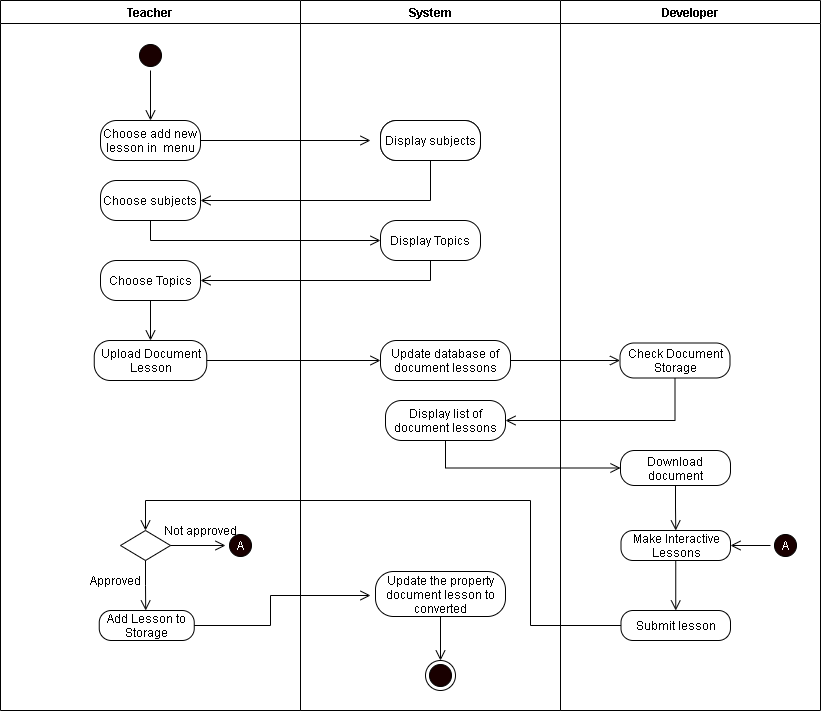

The diagram above was exported from draw.io. Its source (the exported page's mxGraphModel, read from the mxfile embedded in the PNG):
<mxGraphModel dx="942" dy="642" grid="1" gridSize="10" guides="1" tooltips="1" connect="1" arrows="1" fold="1" page="1" pageScale="1" pageWidth="850" pageHeight="1100" math="0" shadow="0">
  <root>
    <mxCell id="K1Z_PNVg9822t670BmCD-0" />
    <mxCell id="K1Z_PNVg9822t670BmCD-1" parent="K1Z_PNVg9822t670BmCD-0" />
    <mxCell id="Z-IL3eTqmC9rP1Hb68sS-0" value="Teacher" style="swimlane;startSize=23;" vertex="1" parent="K1Z_PNVg9822t670BmCD-1">
      <mxGeometry x="40" y="10" width="300" height="710" as="geometry" />
    </mxCell>
    <mxCell id="Z-IL3eTqmC9rP1Hb68sS-1" style="edgeStyle=orthogonalEdgeStyle;rounded=0;orthogonalLoop=1;jettySize=auto;html=1;exitX=0.5;exitY=1;exitDx=0;exitDy=0;entryX=0.5;entryY=0;entryDx=0;entryDy=0;endArrow=open;endFill=0;endSize=8;" edge="1" parent="Z-IL3eTqmC9rP1Hb68sS-0" source="Z-IL3eTqmC9rP1Hb68sS-2" target="Z-IL3eTqmC9rP1Hb68sS-4">
      <mxGeometry relative="1" as="geometry" />
    </mxCell>
    <mxCell id="Z-IL3eTqmC9rP1Hb68sS-2" value="" style="ellipse;html=1;shape=startState;fillColor=#190000;" vertex="1" parent="Z-IL3eTqmC9rP1Hb68sS-0">
      <mxGeometry x="135" y="40" width="30" height="30" as="geometry" />
    </mxCell>
    <mxCell id="Z-IL3eTqmC9rP1Hb68sS-4" value="Choose add new lesson in&amp;nbsp; menu" style="rounded=1;whiteSpace=wrap;html=1;arcSize=40;" vertex="1" parent="Z-IL3eTqmC9rP1Hb68sS-0">
      <mxGeometry x="100" y="120" width="100" height="40" as="geometry" />
    </mxCell>
    <mxCell id="np6nLjgoawUMApeZ7HI3-4" value="Choose subjects" style="rounded=1;whiteSpace=wrap;html=1;arcSize=40;" vertex="1" parent="Z-IL3eTqmC9rP1Hb68sS-0">
      <mxGeometry x="100" y="180" width="100" height="40" as="geometry" />
    </mxCell>
    <mxCell id="np6nLjgoawUMApeZ7HI3-11" style="edgeStyle=orthogonalEdgeStyle;rounded=0;orthogonalLoop=1;jettySize=auto;html=1;exitX=0.5;exitY=1;exitDx=0;exitDy=0;entryX=0.5;entryY=0;entryDx=0;entryDy=0;endArrow=open;endFill=0;endSize=8;" edge="1" parent="Z-IL3eTqmC9rP1Hb68sS-0" source="np6nLjgoawUMApeZ7HI3-8" target="np6nLjgoawUMApeZ7HI3-10">
      <mxGeometry relative="1" as="geometry" />
    </mxCell>
    <mxCell id="np6nLjgoawUMApeZ7HI3-8" value="Choose Topics" style="rounded=1;whiteSpace=wrap;html=1;arcSize=40;" vertex="1" parent="Z-IL3eTqmC9rP1Hb68sS-0">
      <mxGeometry x="100" y="260" width="100" height="40" as="geometry" />
    </mxCell>
    <mxCell id="np6nLjgoawUMApeZ7HI3-10" value="Upload Document Lesson" style="rounded=1;whiteSpace=wrap;html=1;arcSize=40;" vertex="1" parent="Z-IL3eTqmC9rP1Hb68sS-0">
      <mxGeometry x="93.75" y="340" width="112.5" height="40" as="geometry" />
    </mxCell>
    <mxCell id="np6nLjgoawUMApeZ7HI3-26" value="" style="rhombus;whiteSpace=wrap;html=1;" vertex="1" parent="Z-IL3eTqmC9rP1Hb68sS-0">
      <mxGeometry x="120" y="530" width="50" height="30" as="geometry" />
    </mxCell>
    <mxCell id="np6nLjgoawUMApeZ7HI3-29" value="Add Lesson to Storage" style="rounded=1;whiteSpace=wrap;html=1;arcSize=40;" vertex="1" parent="Z-IL3eTqmC9rP1Hb68sS-0">
      <mxGeometry x="98.75" y="610" width="95" height="30" as="geometry" />
    </mxCell>
    <mxCell id="np6nLjgoawUMApeZ7HI3-31" value="Not approved" style="text;html=1;align=center;verticalAlign=middle;resizable=0;points=[];autosize=1;strokeColor=none;" vertex="1" parent="Z-IL3eTqmC9rP1Hb68sS-0">
      <mxGeometry x="155" y="520" width="90" height="20" as="geometry" />
    </mxCell>
    <mxCell id="PkqdNSZPwat-R0gp11fT-0" value="&lt;font color=&quot;#ffffff&quot;&gt;A&lt;/font&gt;" style="ellipse;html=1;shape=startState;fillColor=#190000;" vertex="1" parent="Z-IL3eTqmC9rP1Hb68sS-0">
      <mxGeometry x="225" y="530" width="30" height="30" as="geometry" />
    </mxCell>
    <mxCell id="Z-IL3eTqmC9rP1Hb68sS-18" value="System" style="swimlane;startSize=23;" vertex="1" parent="K1Z_PNVg9822t670BmCD-1">
      <mxGeometry x="340" y="10" width="260" height="710" as="geometry" />
    </mxCell>
    <mxCell id="np6nLjgoawUMApeZ7HI3-1" value="Display subjects" style="rounded=1;whiteSpace=wrap;html=1;arcSize=40;" vertex="1" parent="Z-IL3eTqmC9rP1Hb68sS-18">
      <mxGeometry x="80" y="120" width="100" height="40" as="geometry" />
    </mxCell>
    <mxCell id="np6nLjgoawUMApeZ7HI3-7" value="Display Topics" style="rounded=1;whiteSpace=wrap;html=1;arcSize=40;" vertex="1" parent="Z-IL3eTqmC9rP1Hb68sS-18">
      <mxGeometry x="80" y="220" width="100" height="40" as="geometry" />
    </mxCell>
    <mxCell id="np6nLjgoawUMApeZ7HI3-13" value="Update database of document lessons" style="rounded=1;whiteSpace=wrap;html=1;arcSize=40;" vertex="1" parent="Z-IL3eTqmC9rP1Hb68sS-18">
      <mxGeometry x="80" y="340" width="130" height="40" as="geometry" />
    </mxCell>
    <mxCell id="np6nLjgoawUMApeZ7HI3-17" value="Display list of document lessons" style="rounded=1;whiteSpace=wrap;html=1;arcSize=40;" vertex="1" parent="Z-IL3eTqmC9rP1Hb68sS-18">
      <mxGeometry x="85" y="400" width="120" height="40" as="geometry" />
    </mxCell>
    <mxCell id="PkqdNSZPwat-R0gp11fT-4" value="Update the property document lesson to converted" style="rounded=1;whiteSpace=wrap;html=1;arcSize=40;" vertex="1" parent="Z-IL3eTqmC9rP1Hb68sS-18">
      <mxGeometry x="75" y="571" width="130" height="45" as="geometry" />
    </mxCell>
    <mxCell id="PkqdNSZPwat-R0gp11fT-6" value="" style="ellipse;html=1;shape=endState;fillColor=#190000;" vertex="1" parent="Z-IL3eTqmC9rP1Hb68sS-18">
      <mxGeometry x="125" y="660" width="30" height="30" as="geometry" />
    </mxCell>
    <mxCell id="Z-IL3eTqmC9rP1Hb68sS-34" value="Developer" style="swimlane;" vertex="1" parent="K1Z_PNVg9822t670BmCD-1">
      <mxGeometry x="600" y="10" width="260" height="710" as="geometry" />
    </mxCell>
    <mxCell id="Z-IL3eTqmC9rP1Hb68sS-35" value="Check Document Storage" style="rounded=1;whiteSpace=wrap;html=1;arcSize=40;" vertex="1" parent="Z-IL3eTqmC9rP1Hb68sS-34">
      <mxGeometry x="59.5" y="342.5" width="110" height="35" as="geometry" />
    </mxCell>
    <mxCell id="Z-IL3eTqmC9rP1Hb68sS-42" value="Make Interactive Lessons" style="rounded=1;whiteSpace=wrap;html=1;arcSize=40;" vertex="1" parent="Z-IL3eTqmC9rP1Hb68sS-34">
      <mxGeometry x="60.5" y="530" width="109.5" height="30" as="geometry" />
    </mxCell>
    <mxCell id="Z-IL3eTqmC9rP1Hb68sS-43" value="Submit lesson" style="rounded=1;whiteSpace=wrap;html=1;arcSize=40;" vertex="1" parent="Z-IL3eTqmC9rP1Hb68sS-34">
      <mxGeometry x="60.5" y="610" width="109.5" height="30" as="geometry" />
    </mxCell>
    <mxCell id="Z-IL3eTqmC9rP1Hb68sS-44" style="edgeStyle=orthogonalEdgeStyle;rounded=0;jumpStyle=arc;jumpSize=11;orthogonalLoop=1;jettySize=auto;html=1;exitX=0.5;exitY=1;exitDx=0;exitDy=0;entryX=0.5;entryY=0;entryDx=0;entryDy=0;endArrow=open;endFill=0;endSize=8;" edge="1" parent="Z-IL3eTqmC9rP1Hb68sS-34" source="Z-IL3eTqmC9rP1Hb68sS-42" target="Z-IL3eTqmC9rP1Hb68sS-43">
      <mxGeometry relative="1" as="geometry" />
    </mxCell>
    <mxCell id="np6nLjgoawUMApeZ7HI3-24" style="edgeStyle=orthogonalEdgeStyle;rounded=0;orthogonalLoop=1;jettySize=auto;html=1;exitX=0.5;exitY=1;exitDx=0;exitDy=0;entryX=0.5;entryY=0;entryDx=0;entryDy=0;endArrow=open;endFill=0;endSize=8;" edge="1" parent="Z-IL3eTqmC9rP1Hb68sS-34" source="np6nLjgoawUMApeZ7HI3-23" target="Z-IL3eTqmC9rP1Hb68sS-42">
      <mxGeometry relative="1" as="geometry" />
    </mxCell>
    <mxCell id="np6nLjgoawUMApeZ7HI3-23" value="Download document" style="rounded=1;whiteSpace=wrap;html=1;arcSize=40;" vertex="1" parent="Z-IL3eTqmC9rP1Hb68sS-34">
      <mxGeometry x="60" y="450" width="110" height="35" as="geometry" />
    </mxCell>
    <mxCell id="PkqdNSZPwat-R0gp11fT-2" style="edgeStyle=orthogonalEdgeStyle;rounded=0;orthogonalLoop=1;jettySize=auto;html=1;exitX=0;exitY=0.5;exitDx=0;exitDy=0;entryX=1;entryY=0.5;entryDx=0;entryDy=0;endArrow=open;endFill=0;endSize=8;" edge="1" parent="Z-IL3eTqmC9rP1Hb68sS-34" source="PkqdNSZPwat-R0gp11fT-1" target="Z-IL3eTqmC9rP1Hb68sS-42">
      <mxGeometry relative="1" as="geometry" />
    </mxCell>
    <mxCell id="PkqdNSZPwat-R0gp11fT-1" value="&lt;font color=&quot;#ffffff&quot;&gt;A&lt;/font&gt;" style="ellipse;html=1;shape=startState;fillColor=#190000;" vertex="1" parent="Z-IL3eTqmC9rP1Hb68sS-34">
      <mxGeometry x="210" y="530" width="30" height="30" as="geometry" />
    </mxCell>
    <mxCell id="np6nLjgoawUMApeZ7HI3-0" style="edgeStyle=orthogonalEdgeStyle;rounded=0;orthogonalLoop=1;jettySize=auto;html=1;exitX=1;exitY=0.5;exitDx=0;exitDy=0;endArrow=open;endFill=0;endSize=8;" edge="1" parent="K1Z_PNVg9822t670BmCD-1" source="Z-IL3eTqmC9rP1Hb68sS-4">
      <mxGeometry relative="1" as="geometry">
        <mxPoint x="410" y="150" as="targetPoint" />
      </mxGeometry>
    </mxCell>
    <mxCell id="np6nLjgoawUMApeZ7HI3-5" style="edgeStyle=orthogonalEdgeStyle;rounded=0;orthogonalLoop=1;jettySize=auto;html=1;exitX=0.5;exitY=1;exitDx=0;exitDy=0;entryX=1;entryY=0.5;entryDx=0;entryDy=0;endArrow=open;endFill=0;endSize=8;" edge="1" parent="K1Z_PNVg9822t670BmCD-1" source="np6nLjgoawUMApeZ7HI3-2" target="np6nLjgoawUMApeZ7HI3-4">
      <mxGeometry relative="1" as="geometry" />
    </mxCell>
    <mxCell id="np6nLjgoawUMApeZ7HI3-2" value="Display subjects" style="rounded=1;whiteSpace=wrap;html=1;arcSize=40;" vertex="1" parent="K1Z_PNVg9822t670BmCD-1">
      <mxGeometry x="420" y="130" width="100" height="40" as="geometry" />
    </mxCell>
    <mxCell id="np6nLjgoawUMApeZ7HI3-6" style="edgeStyle=orthogonalEdgeStyle;rounded=0;orthogonalLoop=1;jettySize=auto;html=1;exitX=0.5;exitY=1;exitDx=0;exitDy=0;endArrow=open;endFill=0;endSize=8;entryX=0;entryY=0.5;entryDx=0;entryDy=0;" edge="1" parent="K1Z_PNVg9822t670BmCD-1" source="np6nLjgoawUMApeZ7HI3-4" target="np6nLjgoawUMApeZ7HI3-7">
      <mxGeometry relative="1" as="geometry">
        <mxPoint x="250" y="280" as="targetPoint" />
      </mxGeometry>
    </mxCell>
    <mxCell id="np6nLjgoawUMApeZ7HI3-9" style="edgeStyle=orthogonalEdgeStyle;rounded=0;orthogonalLoop=1;jettySize=auto;html=1;exitX=0.5;exitY=1;exitDx=0;exitDy=0;entryX=1;entryY=0.5;entryDx=0;entryDy=0;endArrow=open;endFill=0;endSize=8;" edge="1" parent="K1Z_PNVg9822t670BmCD-1" source="np6nLjgoawUMApeZ7HI3-7" target="np6nLjgoawUMApeZ7HI3-8">
      <mxGeometry relative="1" as="geometry" />
    </mxCell>
    <mxCell id="np6nLjgoawUMApeZ7HI3-12" style="edgeStyle=orthogonalEdgeStyle;rounded=0;orthogonalLoop=1;jettySize=auto;html=1;exitX=1;exitY=0.5;exitDx=0;exitDy=0;endArrow=open;endFill=0;endSize=8;" edge="1" parent="K1Z_PNVg9822t670BmCD-1" source="np6nLjgoawUMApeZ7HI3-10">
      <mxGeometry relative="1" as="geometry">
        <mxPoint x="420" y="370" as="targetPoint" />
      </mxGeometry>
    </mxCell>
    <mxCell id="np6nLjgoawUMApeZ7HI3-15" style="edgeStyle=orthogonalEdgeStyle;rounded=0;orthogonalLoop=1;jettySize=auto;html=1;exitX=1;exitY=0.5;exitDx=0;exitDy=0;entryX=0;entryY=0.5;entryDx=0;entryDy=0;endArrow=open;endFill=0;endSize=8;" edge="1" parent="K1Z_PNVg9822t670BmCD-1" source="np6nLjgoawUMApeZ7HI3-13" target="Z-IL3eTqmC9rP1Hb68sS-35">
      <mxGeometry relative="1" as="geometry" />
    </mxCell>
    <mxCell id="np6nLjgoawUMApeZ7HI3-21" style="edgeStyle=orthogonalEdgeStyle;rounded=0;orthogonalLoop=1;jettySize=auto;html=1;exitX=0.5;exitY=1;exitDx=0;exitDy=0;entryX=1;entryY=0.5;entryDx=0;entryDy=0;endArrow=open;endFill=0;endSize=8;" edge="1" parent="K1Z_PNVg9822t670BmCD-1" source="Z-IL3eTqmC9rP1Hb68sS-35" target="np6nLjgoawUMApeZ7HI3-17">
      <mxGeometry relative="1" as="geometry" />
    </mxCell>
    <mxCell id="np6nLjgoawUMApeZ7HI3-22" style="edgeStyle=orthogonalEdgeStyle;rounded=0;orthogonalLoop=1;jettySize=auto;html=1;exitX=0.5;exitY=1;exitDx=0;exitDy=0;endArrow=open;endFill=0;endSize=8;entryX=0;entryY=0.5;entryDx=0;entryDy=0;" edge="1" parent="K1Z_PNVg9822t670BmCD-1" source="np6nLjgoawUMApeZ7HI3-17" target="np6nLjgoawUMApeZ7HI3-23">
      <mxGeometry relative="1" as="geometry">
        <mxPoint x="485" y="510" as="targetPoint" />
      </mxGeometry>
    </mxCell>
    <mxCell id="np6nLjgoawUMApeZ7HI3-25" style="edgeStyle=orthogonalEdgeStyle;rounded=0;orthogonalLoop=1;jettySize=auto;html=1;exitX=0;exitY=0.5;exitDx=0;exitDy=0;endArrow=open;endFill=0;endSize=8;entryX=0.5;entryY=0;entryDx=0;entryDy=0;" edge="1" parent="K1Z_PNVg9822t670BmCD-1" source="Z-IL3eTqmC9rP1Hb68sS-43" target="np6nLjgoawUMApeZ7HI3-26">
      <mxGeometry relative="1" as="geometry">
        <mxPoint x="210" y="560" as="targetPoint" />
        <Array as="points">
          <mxPoint x="570" y="635" />
          <mxPoint x="570" y="510" />
          <mxPoint x="185" y="510" />
        </Array>
      </mxGeometry>
    </mxCell>
    <mxCell id="np6nLjgoawUMApeZ7HI3-27" style="edgeStyle=orthogonalEdgeStyle;rounded=0;orthogonalLoop=1;jettySize=auto;html=1;exitX=0.5;exitY=1;exitDx=0;exitDy=0;endArrow=open;endFill=0;endSize=8;" edge="1" parent="K1Z_PNVg9822t670BmCD-1" source="np6nLjgoawUMApeZ7HI3-26">
      <mxGeometry relative="1" as="geometry">
        <mxPoint x="185.23529411764707" y="620" as="targetPoint" />
      </mxGeometry>
    </mxCell>
    <mxCell id="np6nLjgoawUMApeZ7HI3-28" style="edgeStyle=orthogonalEdgeStyle;rounded=0;orthogonalLoop=1;jettySize=auto;html=1;exitX=1;exitY=0.5;exitDx=0;exitDy=0;endArrow=open;endFill=0;endSize=8;" edge="1" parent="K1Z_PNVg9822t670BmCD-1" source="np6nLjgoawUMApeZ7HI3-26">
      <mxGeometry relative="1" as="geometry">
        <mxPoint x="265" y="555" as="targetPoint" />
      </mxGeometry>
    </mxCell>
    <mxCell id="np6nLjgoawUMApeZ7HI3-30" value="Approved" style="text;html=1;align=center;verticalAlign=middle;resizable=0;points=[];autosize=1;strokeColor=none;" vertex="1" parent="K1Z_PNVg9822t670BmCD-1">
      <mxGeometry x="120" y="580" width="70" height="20" as="geometry" />
    </mxCell>
    <mxCell id="PkqdNSZPwat-R0gp11fT-3" style="edgeStyle=orthogonalEdgeStyle;rounded=0;orthogonalLoop=1;jettySize=auto;html=1;exitX=1;exitY=0.5;exitDx=0;exitDy=0;endArrow=open;endFill=0;endSize=8;" edge="1" parent="K1Z_PNVg9822t670BmCD-1" source="np6nLjgoawUMApeZ7HI3-29">
      <mxGeometry relative="1" as="geometry">
        <mxPoint x="410" y="605" as="targetPoint" />
        <Array as="points">
          <mxPoint x="310" y="635" />
          <mxPoint x="310" y="605" />
        </Array>
      </mxGeometry>
    </mxCell>
    <mxCell id="PkqdNSZPwat-R0gp11fT-5" style="edgeStyle=orthogonalEdgeStyle;rounded=0;orthogonalLoop=1;jettySize=auto;html=1;exitX=0.5;exitY=1;exitDx=0;exitDy=0;endArrow=open;endFill=0;endSize=8;" edge="1" parent="K1Z_PNVg9822t670BmCD-1" source="PkqdNSZPwat-R0gp11fT-4">
      <mxGeometry relative="1" as="geometry">
        <mxPoint x="480" y="670" as="targetPoint" />
      </mxGeometry>
    </mxCell>
  </root>
</mxGraphModel>